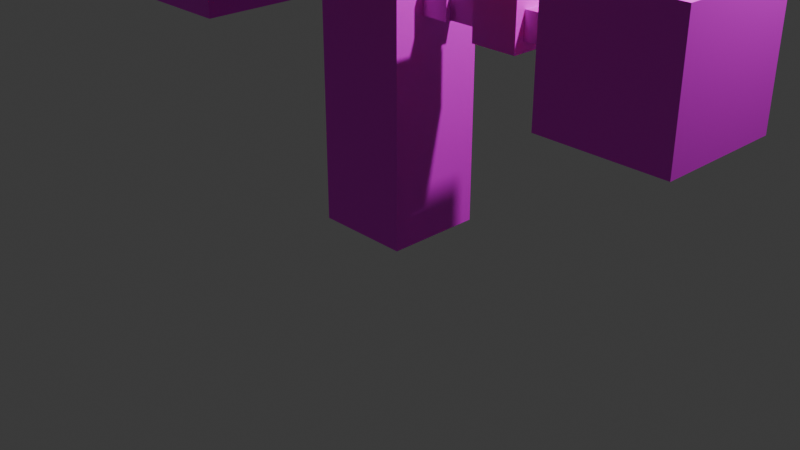 # Source: player.blend  (saved by Blender 4.4.32; exported with 4.5.12 LTS)
import bpy
from mathutils import Matrix  # noqa: F401  (used for matrix-valued properties, if any)

bpy.ops.wm.read_factory_settings(use_empty=True)
scene = bpy.context.scene
scene.name = 'Scene'

# ---- collections
col_collection = bpy.data.collections.new('Collection'); scene.collection.children.link(col_collection)

# ---- images (referenced by path relative to the original .blend; pixels are not part of the script)
import os
ASSET_DIR = os.environ.get("B2B_ASSET_DIR", "")  # directory of the original .blend (textures are referenced by path, not embedded)
HERE = os.path.dirname(os.path.abspath(__file__))  # packed textures are extracted next to this script under _unpacked/

def load_image(name, relpath, width, height, colorspace="sRGB"):
    """Load a texture the original file referenced (path relative to the .blend, or extracted next to this script)."""
    p = next((c for c in (os.path.join(HERE, relpath), os.path.join(ASSET_DIR, relpath)) if relpath and os.path.exists(c)), "")
    if p:
        img = bpy.data.images.load(p, check_existing=True)
        img.name = name
    else:  # same state as the original file: an image datablock whose file is absent (Cycles renders it pink)
        img = bpy.data.images.new(name, width, height)
        img.source = "FILE"
        img.filepath = "//" + (relpath or name)
    img.colorspace_settings.name = colorspace
    return img
img_untitled_001 = load_image('Untitled.001', 'Player.png', 1024, 1024, 'sRGB')
img_player = load_image('Player', 'player.png', 1024, 1024, 'sRGB')
img_untitled = load_image('Untitled', '_unpacked/Untitled.c7765540.png', 1024, 1024, 'sRGB')

# ---- materials (node trees are filled in below, after node groups)
mat_material_002 = bpy.data.materials.new('Material.002')
mat_material = bpy.data.materials.new('Material')
mat_material.alpha_threshold = 0.0
mat_material.roughness = 0.5
mat_material.line_color = (0.0, 0.0, 0.0, 1.0)
mat_material_001 = bpy.data.materials.new('Material.001')

# ---- material node trees
mat_material_002.use_nodes = True; mat_material_002.node_tree.nodes.clear()
_N = mat_material_002.node_tree.nodes; _L = mat_material_002.node_tree.links
n0 = _N.new('ShaderNodeBsdfPrincipled'); n0.name = 'Principled BSDF'; n0.location = (10, 300)
n1 = _N.new('ShaderNodeOutputMaterial'); n1.name = 'Material Output'; n1.location = (300, 300)
n2 = _N.new('ShaderNodeTexImage'); n2.name = 'Image Texture'; n2.location = (-324, 254)
n2.image = img_untitled_001
_L.new(n0.outputs[0], n1.inputs[0])
_L.new(n2.outputs[0], n0.inputs[0])
n1.is_active_output = True
mat_material.use_nodes = True; mat_material.node_tree.nodes.clear()
_N = mat_material.node_tree.nodes; _L = mat_material.node_tree.links
n0 = _N.new('ShaderNodeOutputMaterial'); n0.name = 'Material Output'; n0.location = (300, 300)
n1 = _N.new('ShaderNodeBsdfPrincipled'); n1.name = 'Principled BSDF'; n1.location = (36, 340)
n1.inputs[3].default_value = 1.45
n2 = _N.new('ShaderNodeTexImage'); n2.name = 'Image Texture'; n2.location = (-308, 283)
n2.image = img_player
_L.new(n1.outputs[0], n0.inputs[0])
_L.new(n2.outputs[0], n1.inputs[0])
n0.is_active_output = True
mat_material_001.use_nodes = True; mat_material_001.node_tree.nodes.clear()
_N = mat_material_001.node_tree.nodes; _L = mat_material_001.node_tree.links
n0 = _N.new('ShaderNodeBsdfPrincipled'); n0.name = 'Principled BSDF'; n0.location = (10, 300)
n1 = _N.new('ShaderNodeOutputMaterial'); n1.name = 'Material Output'; n1.location = (300, 300)
n2 = _N.new('ShaderNodeTexImage'); n2.name = 'Image Texture'; n2.location = (-326, 283)
n2.image = img_untitled
_L.new(n0.outputs[0], n1.inputs[0])
_L.new(n2.outputs[0], n0.inputs[0])
n1.is_active_output = True

# ---- world
world_world = bpy.data.worlds.new('World'); scene.world = world_world
world_world.use_nodes = True; world_world.node_tree.nodes.clear()
_N = world_world.node_tree.nodes; _L = world_world.node_tree.links
n0 = _N.new('ShaderNodeOutputWorld'); n0.name = 'World Output'; n0.location = (300, 300)
n1 = _N.new('ShaderNodeBackground'); n1.name = 'Background'; n1.location = (10, 300)
n1.inputs[0].default_value = (0.05088, 0.05088, 0.05088, 1.0)
_L.new(n1.outputs[0], n0.inputs[0])
n0.is_active_output = True
world_world.color = (0.05088, 0.05088, 0.05088)
world_world.sun_shadow_jitter_overblur = 0.0

# ---- cameras
cam_camera = bpy.data.cameras.new('Camera')
cam_camera.clip_end = 100.0
cam_camera.ortho_scale = 7.314

# ---- lights
light_light = bpy.data.lights.new('Light', 'POINT')
light_light.energy = 1000.0
light_light.shadow_soft_size = 0.1

# ---- meshes
me_cube_006 = bpy.data.meshes.new('Cube.006')
me_cube_006.from_pydata([(-1.56, -1.56, 4.903), (-1.56, 1.56, 4.903), (-1.56, -1.56, 8.022), (1.56, -1.56, 4.903), (1.56, 1.56, 4.903), (1.56, -1.56, 8.022), (1.56, 1.56, 8.022), (-1.56, 1.56, 8.022), (-2.417, -0.2094, 3.506), (-2.417, 0.2094, 3.506), (-2.417, -0.2094, 3.925), (-3.649, -0.2094, 3.506), (-3.649, 0.2094, 3.506), (-3.649, -0.2094, 3.925), (-3.649, 0.2094, 3.925), (-2.417, 0.2094, 3.925), (-3.408, -1.0, 2.716), (-3.408, 1.0, 2.716), (-3.408, -1.0, 4.716), (-5.408, -1.0, 2.716), (-5.408, 1.0, 2.716), (-5.408, -1.0, 4.716), (-5.408, 1.0, 4.716), (-3.408, 1.0, 4.716), (0.7851, 0.7851, 4.727), (0.7851, 0.7851, 3.718e-07), (0.7851, -0.7851, 4.727), (-0.7851, 0.7851, 4.727), (-0.7851, 0.7851, 3.718e-07), (-0.7851, -0.7851, 4.727), (-0.7851, -0.7851, 3.718e-07), (0.7851, -0.7851, 3.718e-07), (1.236, 0.2897, 4.075), (1.236, -0.2897, 4.075), (1.236, 0.2897, 3.495), (0.6566, 0.2897, 4.075), (0.6566, -0.2897, 4.075), (0.6566, 0.2897, 3.495), (0.6566, -0.2897, 3.495), (1.236, -0.2897, 3.495), (0.7984, -0.2094, 3.506), (0.7984, 0.2094, 3.506), (0.7984, -0.2094, 3.925), (2.024, -0.2094, 3.506), (2.024, 0.2094, 3.506), (2.024, -0.2094, 3.925), (2.024, 0.2094, 3.925), (0.7984, 0.2094, 3.925), (-0.3809, -0.3809, 4.212), (-0.3809, 0.3809, 4.212), (-0.3809, -0.3809, 4.974), (0.3809, -0.3809, 4.212), (0.3809, 0.3809, 4.212), (0.3809, -0.3809, 4.974), (0.3809, 0.3809, 4.974), (-0.3809, 0.3809, 4.974), (1.797, -0.3723, 3.344), (1.797, 0.3723, 3.344), (1.797, -0.3723, 4.088), (2.542, -0.3723, 3.344), (2.542, 0.3723, 3.344), (2.542, -0.3723, 4.088), (2.542, 0.3723, 4.088), (1.797, 0.3723, 4.088), (2.417, -0.2094, 3.506), (2.417, 0.2094, 3.506), (2.417, -0.2094, 3.925), (3.649, -0.2094, 3.506), (3.649, 0.2094, 3.506), (3.649, -0.2094, 3.925), (3.649, 0.2094, 3.925), (2.417, 0.2094, 3.925), (3.408, -1.0, 2.716), (3.408, 1.0, 2.716), (3.408, -1.0, 4.716), (5.408, -1.0, 2.716), (5.408, 1.0, 2.716), (5.408, -1.0, 4.716), (5.408, 1.0, 4.716), (3.408, 1.0, 4.716), (-1.236, 0.2897, 4.075), (-1.236, -0.2897, 4.075), (-1.236, 0.2897, 3.495), (-0.6566, 0.2897, 4.075), (-0.6566, -0.2897, 4.075), (-0.6566, 0.2897, 3.495), (-0.6566, -0.2897, 3.495), (-1.236, -0.2897, 3.495), (-0.7984, -0.2094, 3.506), (-0.7984, 0.2094, 3.506), (-0.7984, -0.2094, 3.925), (-2.024, -0.2094, 3.506), (-2.024, 0.2094, 3.506), (-2.024, -0.2094, 3.925), (-2.024, 0.2094, 3.925), (-0.7984, 0.2094, 3.925), (-1.797, -0.3723, 3.344), (-1.797, 0.3723, 3.344), (-1.797, -0.3723, 4.088), (-2.542, -0.3723, 3.344), (-2.542, 0.3723, 3.344), (-2.542, -0.3723, 4.088), (-2.542, 0.3723, 4.088), (-1.797, 0.3723, 4.088)], [], [(0, 2, 7, 1), (1, 4, 3, 0), (3, 5, 2, 0), (4, 6, 5, 3), (6, 7, 2, 5), (1, 7, 6, 4), (8, 9, 15, 10), (9, 8, 11, 12), (11, 8, 10, 13), (12, 11, 13, 14), (14, 13, 10, 15), (9, 12, 14, 15), (16, 17, 23, 18), (17, 16, 19, 20), (19, 16, 18, 21), (20, 19, 21, 22), (22, 21, 18, 23), (17, 20, 22, 23), (25, 24, 26, 31), (28, 27, 24, 25), (24, 27, 29, 26), (30, 29, 27, 28), (31, 26, 29, 30), (28, 25, 31, 30), (32, 33, 39, 34), (33, 32, 35, 36), (35, 32, 34, 37), (36, 35, 37, 38), (38, 37, 34, 39), (33, 36, 38, 39), (40, 42, 47, 41), (41, 44, 43, 40), (43, 45, 42, 40), (44, 46, 45, 43), (46, 47, 42, 45), (41, 47, 46, 44), (48, 50, 55, 49), (49, 52, 51, 48), (51, 53, 50, 48), (52, 54, 53, 51), (54, 55, 50, 53), (49, 55, 54, 52), (56, 58, 63, 57), (57, 60, 59, 56), (59, 61, 58, 56), (60, 62, 61, 59), (62, 63, 58, 61), (57, 63, 62, 60), (64, 66, 71, 65), (65, 68, 67, 64), (67, 69, 66, 64), (68, 70, 69, 67), (70, 71, 66, 69), (65, 71, 70, 68), (72, 74, 79, 73), (73, 76, 75, 72), (75, 77, 74, 72), (76, 78, 77, 75), (78, 79, 74, 77), (73, 79, 78, 76), (81, 84, 83, 80), (80, 82, 87, 81), (83, 85, 82, 80), (84, 86, 85, 83), (86, 87, 82, 85), (81, 87, 86, 84), (89, 88, 91, 92), (88, 89, 95, 90), (91, 88, 90, 93), (92, 91, 93, 94), (94, 93, 90, 95), (89, 92, 94, 95), (97, 96, 99, 100), (96, 97, 103, 98), (99, 96, 98, 101), (100, 99, 101, 102), (102, 101, 98, 103), (97, 100, 102, 103)])
me_cube_006.polygons.foreach_set('material_index', [2, 2, 2, 2, 2, 2, 0, 0, 0, 0, 0, 0, 0, 0, 0, 0, 0, 0, 1, 1, 1, 1, 1, 1, 0, 0, 0, 0, 0, 0, 0, 0, 0, 0, 0, 0, 0, 0, 0, 0, 0, 0, 0, 0, 0, 0, 0, 0, 0, 0, 0, 0, 0, 0, 0, 0, 0, 0, 0, 0, 0, 0, 0, 0, 0, 0, 0, 0, 0, 0, 0, 0, 0, 0, 0, 0, 0, 0])
_uv = me_cube_006.uv_layers.new(name='UVMap')
_uv.uv.foreach_set('vector', [0.465, 0.2325, 0.2325, 0.2325, 0.2325, -2.188e-10, 0.465, 1.733e-08, 0.2325, 1.755e-08, 0.2325, 0.2325, 2.188e-10, 0.2325, 1.777e-08, 1.342e-15, 0.465, 0.465, 0.2325, 0.465, 0.2325, 0.2325, 0.465, 0.2325, 0.6975, 0.2325, 0.465, 0.2325, 0.465, -4.375e-10, 0.6975, 1.712e-08, 0.2325, 0.2325, 0.2325, 0.465, 4.375e-10, 0.465, 1.799e-08, 0.2325, 0.2325, 0.6975, 1.843e-08, 0.6975, 3.598e-08, 0.465, 0.2325, 0.465, 0.8952, 0.1923, 0.8952, 0.2235, 0.864, 0.2235, 0.864, 0.1923, 0.1803, 0.9003, 0.1491, 0.9003, 0.1491, 0.8085, 0.1803, 0.8085, 0.9434, 0.6766, 0.9434, 0.7685, 0.9122, 0.7685, 0.9122, 0.6766, 0.9062, 0.883, 0.9062, 0.9142, 0.875, 0.9142, 0.875, 0.883, 0.2115, 0.9003, 0.1803, 0.9003, 0.1803, 0.8085, 0.2115, 0.8085, 0.9434, 0.7685, 0.9434, 0.8603, 0.9122, 0.8603, 0.9122, 0.7685, 0.8465, 0.1491, 0.6975, 0.1491, 0.6975, 0.0, 0.8465, 0.0, 0.1491, 0.8465, -1.713e-09, 0.8465, 9.542e-09, 0.6975, 0.1491, 0.6975, 0.6141, 0.883, 0.465, 0.883, 0.465, 0.7339, 0.6141, 0.7339, 0.7631, 0.883, 0.6141, 0.883, 0.6141, 0.7339, 0.7631, 0.7339, 0.3816, 0.9664, 0.2325, 0.9664, 0.2325, 0.8173, 0.3816, 0.8173, 0.6141, 0.5848, 0.6141, 0.7339, 0.465, 0.7339, 0.465, 0.5848, 0.465, 0.5848, 0.465, 0.2325, 0.582, 0.2325, 0.582, 0.5848, 0.582, 0.5848, 0.582, 0.2325, 0.6991, 0.2325, 0.6991, 0.5848, 0.117, 0.8465, 0.117, 0.9636, -1.664e-09, 0.9636, 7.173e-09, 0.8465, 0.6991, 0.5848, 0.6991, 0.2325, 0.8161, 0.2325, 0.8161, 0.5848, 0.2325, 0.8173, 0.2325, 0.465, 0.3495, 0.465, 0.3495, 0.8173, 0.582, 0.883, 0.582, 1.0, 0.465, 1.0, 0.465, 0.883, 0.9434, 0.628, 0.9434, 0.5848, 0.9866, 0.5848, 0.9866, 0.628, 0.8161, 0.5306, 0.8593, 0.5306, 0.8593, 0.5738, 0.8161, 0.5738, 0.1491, 0.9435, 0.1491, 0.9003, 0.1923, 0.9003, 0.1923, 0.9435, 0.9434, 0.6712, 0.9434, 0.628, 0.9866, 0.628, 0.9866, 0.6712, 0.8593, 0.5306, 0.9025, 0.5306, 0.9025, 0.5738, 0.8593, 0.5738, 0.9071, 0.1923, 0.9071, 0.1491, 0.9503, 0.1491, 0.9503, 0.1923, 0.2235, 0.9315, 0.1923, 0.9315, 0.1923, 0.9003, 0.2235, 0.9003, 0.7381, 0.883, 0.7381, 0.9743, 0.7069, 0.9743, 0.7069, 0.883, 0.6132, 0.9743, 0.582, 0.9743, 0.582, 0.883, 0.6132, 0.883, 0.9062, 0.9454, 0.875, 0.9454, 0.875, 0.9142, 0.9062, 0.9142, 0.7693, 0.883, 0.7693, 0.9743, 0.7381, 0.9743, 0.7381, 0.883, 0.6445, 0.9743, 0.6132, 0.9743, 0.6132, 0.883, 0.6445, 0.883, 0.4063, 0.5786, 0.3495, 0.5786, 0.3495, 0.5218, 0.4063, 0.5218, 0.4063, 0.465, 0.4063, 0.5218, 0.3495, 0.5218, 0.3495, 0.465, 0.4631, 0.5786, 0.4063, 0.5786, 0.4063, 0.5218, 0.4631, 0.5218, 0.4063, 0.6353, 0.3495, 0.6353, 0.3495, 0.5786, 0.4063, 0.5786, 0.4631, 0.465, 0.4631, 0.5218, 0.4063, 0.5218, 0.4063, 0.465, 0.4631, 0.6353, 0.4063, 0.6353, 0.4063, 0.5786, 0.4631, 0.5786, 0.3495, 0.6908, 0.3495, 0.6353, 0.405, 0.6353, 0.405, 0.6908, 0.2046, 0.753, 0.2046, 0.8085, 0.1491, 0.8085, 0.1491, 0.753, 0.4063, 0.6908, 0.4063, 0.6353, 0.4618, 0.6353, 0.4618, 0.6908, 0.3495, 0.7463, 0.3495, 0.6908, 0.405, 0.6908, 0.405, 0.7463, 0.8085, 0.1491, 0.8085, 0.2046, 0.753, 0.2046, 0.753, 0.1491, 0.4063, 0.7463, 0.4063, 0.6908, 0.4618, 0.6908, 0.4618, 0.7463, 0.2235, 0.9627, 0.1923, 0.9627, 0.1923, 0.9315, 0.2235, 0.9315, 0.1483, 0.8465, 0.1483, 0.9384, 0.117, 0.9384, 0.117, 0.8465, 0.4363, 0.9492, 0.405, 0.9492, 0.405, 0.8573, 0.4363, 0.8573, 0.1483, 0.9696, 0.117, 0.9696, 0.117, 0.9384, 0.1483, 0.9384, 0.9434, 0.5848, 0.9434, 0.6766, 0.9122, 0.6766, 0.9122, 0.5848, 0.9434, 0.9522, 0.9122, 0.9522, 0.9122, 0.8603, 0.9434, 0.8603, 0.7631, 0.7339, 0.7631, 0.5848, 0.9122, 0.5848, 0.9122, 0.7339, 0.9956, 4.082e-09, 0.9956, 0.1491, 0.8465, 0.1491, 0.8465, -7.173e-09, 0.7631, 0.7339, 0.6141, 0.7339, 0.6141, 0.5848, 0.7631, 0.5848, 0.7631, 0.883, 0.7631, 0.7339, 0.9122, 0.7339, 0.9122, 0.883, 0.9652, 0.2325, 0.9652, 0.3816, 0.8161, 0.3816, 0.8161, 0.2325, 0.8161, 0.5306, 0.8161, 0.3816, 0.9652, 0.3816, 0.9652, 0.5306, 0.864, 0.1923, 0.864, 0.1491, 0.9071, 0.1491, 0.9071, 0.1923, 0.9434, 0.6766, 0.9866, 0.6766, 0.9866, 0.7198, 0.9434, 0.7198, 0.8318, 0.9261, 0.875, 0.9261, 0.875, 0.9693, 0.8318, 0.9693, 0.9434, 0.7198, 0.9866, 0.7198, 0.9866, 0.763, 0.9434, 0.763, 0.8318, 0.9261, 0.8318, 0.883, 0.875, 0.883, 0.875, 0.9261, 0.9025, 0.5306, 0.9457, 0.5306, 0.9457, 0.5738, 0.9025, 0.5738, 0.8006, 0.9743, 0.7693, 0.9743, 0.7693, 0.883, 0.8006, 0.883, 0.9746, 0.763, 0.9746, 0.7942, 0.9434, 0.7942, 0.9434, 0.763, 0.6757, 0.883, 0.6757, 0.9743, 0.6445, 0.9743, 0.6445, 0.883, 0.9746, 0.7942, 0.9746, 0.8255, 0.9434, 0.8255, 0.9434, 0.7942, 0.8318, 0.9743, 0.8006, 0.9743, 0.8006, 0.883, 0.8318, 0.883, 0.7069, 0.883, 0.7069, 0.9743, 0.6757, 0.9743, 0.6757, 0.883, 0.4605, 0.8573, 0.405, 0.8573, 0.405, 0.8018, 0.4605, 0.8018, 0.753, 0.2046, 0.6975, 0.2046, 0.6975, 0.1491, 0.753, 0.1491, 0.2046, 0.753, 0.1491, 0.753, 0.1491, 0.6975, 0.2046, 0.6975, 0.405, 0.8018, 0.3495, 0.8018, 0.3495, 0.7463, 0.405, 0.7463, 0.864, 0.2046, 0.8085, 0.2046, 0.8085, 0.1491, 0.864, 0.1491, 0.4605, 0.8018, 0.405, 0.8018, 0.405, 0.7463, 0.4605, 0.7463])
me_cube_006.materials.append(mat_material_002)
me_cube_006.materials.append(mat_material)
me_cube_006.materials.append(mat_material_001)
me_cube_006.use_paint_bone_selection = False
me_cube_006.use_paint_mask = True
me_cube_006.update()
arm_armature = bpy.data.armatures.new('Armature')  # bones are not reproduced

# ---- objects
ob_light = bpy.data.objects.new('Light', light_light)
ob_camera = bpy.data.objects.new('Camera', cam_camera)
ob_armature = bpy.data.objects.new('Armature', arm_armature)
ob_cube_006 = bpy.data.objects.new('Cube.006', me_cube_006)

# ---- transforms, parenting, visibility, modifiers, constraints
ob_light.location = (4.076, 1.005, 5.904)
ob_light.rotation_euler = (0.6503, 0.05522, 1.866)
ob_light.lock_rotations_4d = False
ob_light.empty_display_type = 'ARROWS'
ob_light.color = (0.0, 0.0, 0.0, 0.0)
ob_light.lineart.crease_threshold = 0.0
ob_camera.location = (7.359, -6.926, 4.958)
ob_camera.rotation_euler = (1.109, 0.0, 0.8149)
ob_camera.lock_rotations_4d = False
ob_camera.empty_display_type = 'ARROWS'
ob_camera.color = (0.0, 0.0, 0.0, 0.0)
ob_camera.display_type = 'WIRE'
ob_camera.lineart.crease_threshold = 0.0
ob_armature.location = (0.0, 0.0, 0.0)
ob_cube_006.parent = ob_armature
ob_cube_006.location = (0.0, -2.842e-14, -2.384e-07)
ob_cube_006.scale = (0.6412, 0.6412, 0.6412)
_vg = ob_cube_006.vertex_groups.new(name='Group')
_vg = ob_cube_006.vertex_groups.new(name='Bone')
for _i, _w in zip([25, 26, 27, 28, 30, 31], [0.9733, 0.0001489, 0.0001489, 0.9704, 0.9733, 0.9704]): _vg.add([_i], _w, 'REPLACE')
_vg = ob_cube_006.vertex_groups.new(name='Bone.001')
for _i, _w in zip([32, 33, 34, 35, 36, 37, 38, 39, 80, 81, 82, 83, 84, 85, 86, 87], [0.1902, 0.1802, 0.2884, 0.1923, 0.1387, 0.4981, 0.3986, 0.2428, 0.9984, 0.9996, 0.9855, 0.9898, 0.9927, 0.9702, 0.9748, 0.9889]): _vg.add([_i], _w, 'REPLACE')
_vg = ob_cube_006.vertex_groups.new(name='Arm1.l')
for _i, _w in zip([26, 27, 29, 32, 33, 34, 35, 36, 37, 38, 39, 48, 49, 51, 52, 54, 55, 88, 89, 90, 91, 92, 93, 94, 95, 96, 97, 98, 99, 100, 101, 102, 103], [0.09746, 0.09746, 0.7835, 0.208, 0.2336, 0.1665, 0.3224, 0.3657, 0.1624, 0.1972, 0.1672, 0.05911, 0.7191, 0.06258, 0.453, 0.07765, 0.09978, 0.2758, 0.8669, 0.9218, 0.0112, 0.05484, 0.1707, 0.1802, 0.9547, 0.0, 0.0, 0.0, 0.0, 0.0, 0.0, 0.0, 0.0]): _vg.add([_i], _w, 'REPLACE')
_vg = ob_cube_006.vertex_groups.new(name='Arm2.l')
for _i, _w in zip([88, 89, 90, 91, 92, 93, 94, 95, 96, 97, 98, 99, 100, 101, 102, 103], [0.7242, 0.1331, 0.07818, 0.9694, 0.9452, 0.8293, 0.8198, 0.04055, 0.6811, 0.8296, 0.9421, 0.2714, 0.8581, 0.8708, 0.8929, 0.9497]): _vg.add([_i], _w, 'REPLACE')
_vg = ob_cube_006.vertex_groups.new(name='Arm3.l')
for _i, _w in zip([8, 9, 10, 11, 12, 13, 14, 15, 80, 81, 82, 83, 84, 85, 86, 87, 96, 97, 98, 99, 100, 101, 102, 103], [1.0, 1.0, 1.0, 1.0, 1.0, 1.0, 1.0, 1.0, 8.742e-09, 4.884e-07, 3.107e-06, 1.366e-06, 7.736e-07, 5.188e-06, 3.48e-06, 2.631e-06, 3.727e-21, 1.49e-17, 1.28e-17, 6.398e-21, 5.488e-20, 3.071e-18, 9.797e-19, 1.232e-16]): _vg.add([_i], _w, 'REPLACE')
_vg = ob_cube_006.vertex_groups.new(name='Hand.l')
_vg.add([16, 17, 18, 19, 20, 21, 22, 23], 1.0, 'REPLACE')
_vg = ob_cube_006.vertex_groups.new(name='Bone.006')
for _i, _w in zip([24, 26, 27, 29, 32, 33, 34, 35, 36, 37, 38, 39, 48, 49, 50, 51, 52, 53, 54, 55, 80, 81, 82, 83, 84, 85, 86, 87], [0.1717, 0.78, 0.78, 0.1717, 0.208, 0.2336, 0.1665, 0.3224, 0.3657, 0.1624, 0.1972, 0.1672, 0.4879, 0.2183, 0.8981, 0.2183, 0.4879, 0.8802, 0.8981, 0.8802, 2.551e-24, 8.199e-29, 7.053e-27, 8.278e-23, 7e-26, 3.799e-24, 8.377e-27, 1.49e-29]): _vg.add([_i], _w, 'REPLACE')
_vg = ob_cube_006.vertex_groups.new(name='Bone.007')
_vg.add([0, 1, 2, 3, 4, 5, 6, 7], 1.0, 'REPLACE')
_vg = ob_cube_006.vertex_groups.new(name='Arm1.r')
for _i, _w in zip([24, 26, 27, 40, 41, 42, 43, 44, 45, 46, 47, 48, 49, 50, 51, 52, 53, 80, 81, 82, 83, 84, 85, 86, 87], [0.7835, 0.09746, 0.09746, 0.2758, 0.8669, 0.9218, 0.0112, 0.05484, 0.1707, 0.1802, 0.9547, 0.453, 0.06258, 0.07765, 0.7191, 0.05911, 0.09978, 0.0, 2.56e-24, 1.63e-24, 4.39e-22, 6.509e-23, 9.25e-23, 1.512e-24, 1.051e-22]): _vg.add([_i], _w, 'REPLACE')
_vg = ob_cube_006.vertex_groups.new(name='Arm2.r')
for _i, _w in zip([40, 41, 42, 43, 44, 45, 46, 47, 56, 57, 58, 59, 60, 61, 62, 63], [0.7242, 0.1331, 0.07818, 0.9694, 0.9452, 0.8293, 0.8198, 0.04055, 0.633, 0.743, 0.9126, 0.2436, 0.7555, 0.7739, 0.28, 0.8403]): _vg.add([_i], _w, 'REPLACE')
_vg = ob_cube_006.vertex_groups.new(name='Arm3.r')
for _i, _w in zip([32, 33, 34, 35, 36, 37, 38, 39, 56, 57, 58, 59, 60, 61, 62, 63, 64, 65, 66, 67, 68, 69, 70, 71, 80, 81, 82, 83, 84, 85, 86, 87], [2.307e-07, 5.525e-08, 4.743e-07, 6.874e-10, 2.976e-08, 2.514e-09, 6.068e-09, 1.993e-07, 1.788e-20, 6.703e-15, 0.0, 5.888e-15, 4.524e-14, 4.701e-16, 1.598e-14, 2.601e-16, 1.0, 1.0, 1.0, 1.0, 1.0, 1.0, 1.0, 1.0, 0.0, 0.0, 0.0, 0.0, 0.0, 0.0, 0.0, 0.0]): _vg.add([_i], _w, 'REPLACE')
_vg = ob_cube_006.vertex_groups.new(name='Hand.r')
_vg.add([72, 73, 74, 75, 76, 77, 78, 79], 1.0, 'REPLACE')
_m = ob_cube_006.modifiers.new('Armature', 'ARMATURE')
_m.object = ob_armature

# ---- collection membership
col_collection.objects.link(ob_light)
col_collection.objects.link(ob_camera)
col_collection.objects.link(ob_armature)
col_collection.objects.link(ob_cube_006)

# ---- scene / render settings (as saved in the file)
scene.camera = ob_camera
scene.frame_start = 1; scene.frame_end = 40; scene.frame_set(20)
scene.render.engine = 'BLENDER_EEVEE_NEXT'
bpy.context.view_layer.update()
